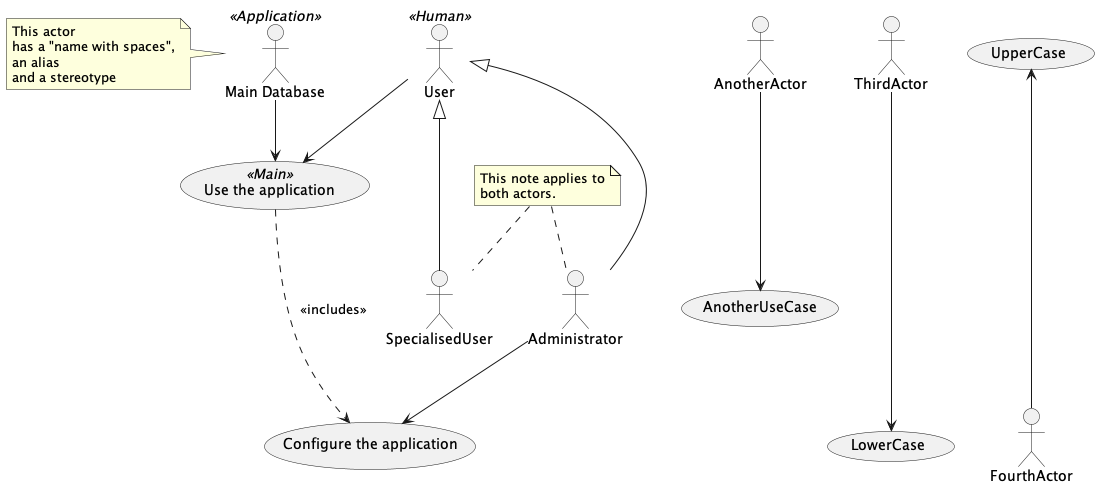

The diagram above was rendered by PlantUML. Its source (embedded in the PNG):
@startuml
actor "Main Database" as DB << Application >>

note left of DB
   This actor
   has a "name with spaces",
   an alias
   and a stereotype
end note

actor User << Human >>
actor SpecialisedUser
actor Administrator

User <|--- SpecialisedUser
User <|--- Administrator

usecase (Use the application) as (Use) << Main >>
usecase (Configure the application) as (Config)
Use ..> Config : <<includes>>

User --> Use
DB --> Use

Administrator --> Config

note "This note applies to\nboth actors." as MyNote
MyNote .. Administrator
MyNote .. SpecialisedUser

'  this is a text comment and won't be displayed
AnotherActor ---> (AnotherUseCase)

'  to increase the length of the edges, just add extras dashes, like this:
ThirdActor ----> (LowerCase)

'  The direction of the edge can also be reversed, like this:
(UpperCase) <---- FourthActor

@enduml